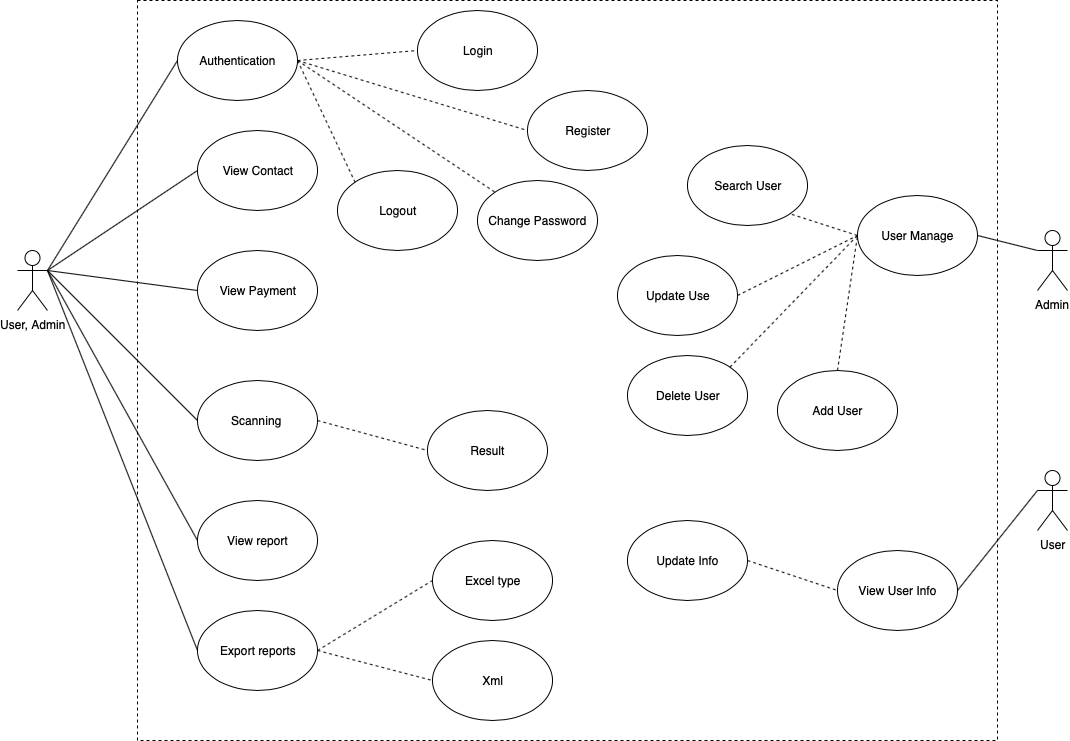

The diagram above was exported from draw.io. Its source (the exported page's mxGraphModel, read from the mxfile embedded in the PNG):
<mxGraphModel dx="946" dy="687" grid="1" gridSize="10" guides="1" tooltips="1" connect="1" arrows="1" fold="1" page="1" pageScale="1" pageWidth="850" pageHeight="1100" math="0" shadow="0">
  <root>
    <mxCell id="0" />
    <mxCell id="1" parent="0" />
    <mxCell id="bFacLECKIIsXFpEU5TpJ-2" value="" style="rounded=0;whiteSpace=wrap;html=1;dashed=1;" parent="1" vertex="1">
      <mxGeometry x="230" y="80" width="860" height="740" as="geometry" />
    </mxCell>
    <mxCell id="bFacLECKIIsXFpEU5TpJ-4" value="Authentication" style="ellipse;whiteSpace=wrap;html=1;" parent="1" vertex="1">
      <mxGeometry x="270" y="100" width="120" height="80" as="geometry" />
    </mxCell>
    <mxCell id="bFacLECKIIsXFpEU5TpJ-6" value="Scanning&amp;nbsp;" style="ellipse;whiteSpace=wrap;html=1;" parent="1" vertex="1">
      <mxGeometry x="290" y="460" width="120" height="80" as="geometry" />
    </mxCell>
    <mxCell id="bFacLECKIIsXFpEU5TpJ-8" value="View report" style="ellipse;whiteSpace=wrap;html=1;" parent="1" vertex="1">
      <mxGeometry x="290" y="580" width="120" height="80" as="geometry" />
    </mxCell>
    <mxCell id="bFacLECKIIsXFpEU5TpJ-10" value="Login" style="ellipse;whiteSpace=wrap;html=1;" parent="1" vertex="1">
      <mxGeometry x="510" y="90" width="120" height="80" as="geometry" />
    </mxCell>
    <mxCell id="bFacLECKIIsXFpEU5TpJ-11" value="Register" style="ellipse;whiteSpace=wrap;html=1;" parent="1" vertex="1">
      <mxGeometry x="620" y="170" width="120" height="80" as="geometry" />
    </mxCell>
    <mxCell id="bFacLECKIIsXFpEU5TpJ-12" value="" style="endArrow=none;dashed=1;html=1;entryX=0;entryY=0.5;entryDx=0;entryDy=0;exitX=1;exitY=0.5;exitDx=0;exitDy=0;" parent="1" source="bFacLECKIIsXFpEU5TpJ-4" target="bFacLECKIIsXFpEU5TpJ-10" edge="1">
      <mxGeometry width="50" height="50" relative="1" as="geometry">
        <mxPoint x="380" y="210" as="sourcePoint" />
        <mxPoint x="430" y="160" as="targetPoint" />
      </mxGeometry>
    </mxCell>
    <mxCell id="bFacLECKIIsXFpEU5TpJ-13" value="" style="endArrow=none;dashed=1;html=1;entryX=0;entryY=0.5;entryDx=0;entryDy=0;exitX=1;exitY=0.5;exitDx=0;exitDy=0;" parent="1" source="bFacLECKIIsXFpEU5TpJ-4" target="bFacLECKIIsXFpEU5TpJ-11" edge="1">
      <mxGeometry width="50" height="50" relative="1" as="geometry">
        <mxPoint x="400" y="250" as="sourcePoint" />
        <mxPoint x="450" y="200" as="targetPoint" />
      </mxGeometry>
    </mxCell>
    <mxCell id="bFacLECKIIsXFpEU5TpJ-15" value="Logout" style="ellipse;whiteSpace=wrap;html=1;" parent="1" vertex="1">
      <mxGeometry x="430" y="250" width="120" height="80" as="geometry" />
    </mxCell>
    <mxCell id="bFacLECKIIsXFpEU5TpJ-16" value="" style="endArrow=none;dashed=1;html=1;entryX=0;entryY=0;entryDx=0;entryDy=0;exitX=1;exitY=0.5;exitDx=0;exitDy=0;" parent="1" source="bFacLECKIIsXFpEU5TpJ-4" target="bFacLECKIIsXFpEU5TpJ-15" edge="1">
      <mxGeometry width="50" height="50" relative="1" as="geometry">
        <mxPoint x="390" y="310" as="sourcePoint" />
        <mxPoint x="440" y="260" as="targetPoint" />
      </mxGeometry>
    </mxCell>
    <mxCell id="bFacLECKIIsXFpEU5TpJ-17" value="Export reports" style="ellipse;whiteSpace=wrap;html=1;" parent="1" vertex="1">
      <mxGeometry x="290" y="690" width="120" height="80" as="geometry" />
    </mxCell>
    <mxCell id="bFacLECKIIsXFpEU5TpJ-18" value="" style="endArrow=none;html=1;entryX=0;entryY=0.5;entryDx=0;entryDy=0;exitX=1;exitY=0.3333333333333333;exitDx=0;exitDy=0;exitPerimeter=0;" parent="1" source="bFacLECKIIsXFpEU5TpJ-3" target="bFacLECKIIsXFpEU5TpJ-4" edge="1">
      <mxGeometry width="50" height="50" relative="1" as="geometry">
        <mxPoint x="120" y="260" as="sourcePoint" />
        <mxPoint x="170" y="210" as="targetPoint" />
      </mxGeometry>
    </mxCell>
    <mxCell id="bFacLECKIIsXFpEU5TpJ-19" value="" style="endArrow=none;html=1;entryX=0;entryY=0.5;entryDx=0;entryDy=0;exitX=1;exitY=0.3333333333333333;exitDx=0;exitDy=0;exitPerimeter=0;" parent="1" source="bFacLECKIIsXFpEU5TpJ-3" target="bFacLECKIIsXFpEU5TpJ-6" edge="1">
      <mxGeometry width="50" height="50" relative="1" as="geometry">
        <mxPoint x="80" y="330" as="sourcePoint" />
        <mxPoint x="130" y="280" as="targetPoint" />
      </mxGeometry>
    </mxCell>
    <mxCell id="bFacLECKIIsXFpEU5TpJ-20" value="" style="endArrow=none;html=1;entryX=0;entryY=0.5;entryDx=0;entryDy=0;exitX=1;exitY=0.3333333333333333;exitDx=0;exitDy=0;exitPerimeter=0;" parent="1" source="bFacLECKIIsXFpEU5TpJ-3" target="bFacLECKIIsXFpEU5TpJ-8" edge="1">
      <mxGeometry width="50" height="50" relative="1" as="geometry">
        <mxPoint x="90" y="390" as="sourcePoint" />
        <mxPoint x="140" y="340" as="targetPoint" />
      </mxGeometry>
    </mxCell>
    <mxCell id="bFacLECKIIsXFpEU5TpJ-21" value="" style="endArrow=none;html=1;entryX=0;entryY=0.5;entryDx=0;entryDy=0;exitX=1;exitY=0.3333333333333333;exitDx=0;exitDy=0;exitPerimeter=0;" parent="1" source="bFacLECKIIsXFpEU5TpJ-3" target="bFacLECKIIsXFpEU5TpJ-17" edge="1">
      <mxGeometry width="50" height="50" relative="1" as="geometry">
        <mxPoint x="60" y="460" as="sourcePoint" />
        <mxPoint x="110" y="410" as="targetPoint" />
      </mxGeometry>
    </mxCell>
    <mxCell id="bFacLECKIIsXFpEU5TpJ-22" value="Result" style="ellipse;whiteSpace=wrap;html=1;" parent="1" vertex="1">
      <mxGeometry x="520" y="490" width="120" height="80" as="geometry" />
    </mxCell>
    <mxCell id="bFacLECKIIsXFpEU5TpJ-23" value="Excel type" style="ellipse;whiteSpace=wrap;html=1;" parent="1" vertex="1">
      <mxGeometry x="525" y="620" width="120" height="80" as="geometry" />
    </mxCell>
    <mxCell id="bFacLECKIIsXFpEU5TpJ-24" value="" style="endArrow=none;dashed=1;html=1;exitX=1;exitY=0.5;exitDx=0;exitDy=0;entryX=0;entryY=0.5;entryDx=0;entryDy=0;" parent="1" source="bFacLECKIIsXFpEU5TpJ-6" target="bFacLECKIIsXFpEU5TpJ-22" edge="1">
      <mxGeometry width="50" height="50" relative="1" as="geometry">
        <mxPoint x="390" y="380" as="sourcePoint" />
        <mxPoint x="440" y="330" as="targetPoint" />
      </mxGeometry>
    </mxCell>
    <mxCell id="bFacLECKIIsXFpEU5TpJ-25" value="Xml" style="ellipse;whiteSpace=wrap;html=1;" parent="1" vertex="1">
      <mxGeometry x="525" y="720" width="120" height="80" as="geometry" />
    </mxCell>
    <mxCell id="bFacLECKIIsXFpEU5TpJ-26" value="" style="endArrow=none;dashed=1;html=1;exitX=1;exitY=0.5;exitDx=0;exitDy=0;entryX=0;entryY=0.5;entryDx=0;entryDy=0;" parent="1" source="bFacLECKIIsXFpEU5TpJ-17" target="bFacLECKIIsXFpEU5TpJ-23" edge="1">
      <mxGeometry width="50" height="50" relative="1" as="geometry">
        <mxPoint x="390" y="520" as="sourcePoint" />
        <mxPoint x="440" y="470" as="targetPoint" />
      </mxGeometry>
    </mxCell>
    <mxCell id="bFacLECKIIsXFpEU5TpJ-27" value="" style="endArrow=none;dashed=1;html=1;exitX=1;exitY=0.5;exitDx=0;exitDy=0;entryX=0;entryY=0.5;entryDx=0;entryDy=0;" parent="1" source="bFacLECKIIsXFpEU5TpJ-17" target="bFacLECKIIsXFpEU5TpJ-25" edge="1">
      <mxGeometry width="50" height="50" relative="1" as="geometry">
        <mxPoint x="380" y="660" as="sourcePoint" />
        <mxPoint x="430" y="610" as="targetPoint" />
      </mxGeometry>
    </mxCell>
    <mxCell id="bFacLECKIIsXFpEU5TpJ-28" value="Admin" style="shape=umlActor;verticalLabelPosition=bottom;labelBackgroundColor=#ffffff;verticalAlign=top;html=1;outlineConnect=0;" parent="1" vertex="1">
      <mxGeometry x="1130" y="310" width="30" height="60" as="geometry" />
    </mxCell>
    <mxCell id="GkLvL1KfnxdIaBzCLcbi-1" value="View Contact" style="ellipse;whiteSpace=wrap;html=1;" vertex="1" parent="1">
      <mxGeometry x="290" y="210" width="120" height="80" as="geometry" />
    </mxCell>
    <mxCell id="GkLvL1KfnxdIaBzCLcbi-2" value="View Payment" style="ellipse;whiteSpace=wrap;html=1;" vertex="1" parent="1">
      <mxGeometry x="290" y="330" width="120" height="80" as="geometry" />
    </mxCell>
    <mxCell id="GkLvL1KfnxdIaBzCLcbi-4" value="" style="endArrow=none;html=1;entryX=0;entryY=0.5;entryDx=0;entryDy=0;exitX=1;exitY=0.3333333333333333;exitDx=0;exitDy=0;exitPerimeter=0;" edge="1" parent="1" source="bFacLECKIIsXFpEU5TpJ-3" target="GkLvL1KfnxdIaBzCLcbi-1">
      <mxGeometry width="50" height="50" relative="1" as="geometry">
        <mxPoint x="100" y="340" as="sourcePoint" />
        <mxPoint x="260" y="270" as="targetPoint" />
      </mxGeometry>
    </mxCell>
    <mxCell id="GkLvL1KfnxdIaBzCLcbi-5" value="" style="endArrow=none;html=1;entryX=0;entryY=0.5;entryDx=0;entryDy=0;exitX=1;exitY=0.3333333333333333;exitDx=0;exitDy=0;exitPerimeter=0;" edge="1" parent="1" source="bFacLECKIIsXFpEU5TpJ-3" target="GkLvL1KfnxdIaBzCLcbi-2">
      <mxGeometry width="50" height="50" relative="1" as="geometry">
        <mxPoint x="100" y="340" as="sourcePoint" />
        <mxPoint x="260" y="330" as="targetPoint" />
      </mxGeometry>
    </mxCell>
    <mxCell id="GkLvL1KfnxdIaBzCLcbi-6" value="Change Password" style="ellipse;whiteSpace=wrap;html=1;" vertex="1" parent="1">
      <mxGeometry x="570" y="260" width="120" height="80" as="geometry" />
    </mxCell>
    <mxCell id="GkLvL1KfnxdIaBzCLcbi-7" value="" style="endArrow=none;dashed=1;html=1;entryX=0;entryY=0;entryDx=0;entryDy=0;" edge="1" parent="1" target="GkLvL1KfnxdIaBzCLcbi-6">
      <mxGeometry width="50" height="50" relative="1" as="geometry">
        <mxPoint x="390" y="140" as="sourcePoint" />
        <mxPoint x="520" y="220" as="targetPoint" />
      </mxGeometry>
    </mxCell>
    <mxCell id="bFacLECKIIsXFpEU5TpJ-3" value="User, Admin" style="shape=umlActor;verticalLabelPosition=bottom;labelBackgroundColor=#ffffff;verticalAlign=top;html=1;outlineConnect=0;" parent="1" vertex="1">
      <mxGeometry x="110" y="330" width="30" height="60" as="geometry" />
    </mxCell>
    <mxCell id="GkLvL1KfnxdIaBzCLcbi-9" value="User Manage" style="ellipse;whiteSpace=wrap;html=1;" vertex="1" parent="1">
      <mxGeometry x="950" y="275" width="120" height="80" as="geometry" />
    </mxCell>
    <mxCell id="GkLvL1KfnxdIaBzCLcbi-10" value="View User Info" style="ellipse;whiteSpace=wrap;html=1;" vertex="1" parent="1">
      <mxGeometry x="930" y="630" width="120" height="80" as="geometry" />
    </mxCell>
    <mxCell id="GkLvL1KfnxdIaBzCLcbi-11" value="Search User" style="ellipse;whiteSpace=wrap;html=1;" vertex="1" parent="1">
      <mxGeometry x="780" y="225" width="120" height="80" as="geometry" />
    </mxCell>
    <mxCell id="GkLvL1KfnxdIaBzCLcbi-12" value="Update Use" style="ellipse;whiteSpace=wrap;html=1;" vertex="1" parent="1">
      <mxGeometry x="710" y="335" width="120" height="80" as="geometry" />
    </mxCell>
    <mxCell id="GkLvL1KfnxdIaBzCLcbi-13" value="Delete User" style="ellipse;whiteSpace=wrap;html=1;" vertex="1" parent="1">
      <mxGeometry x="720" y="435" width="120" height="80" as="geometry" />
    </mxCell>
    <mxCell id="GkLvL1KfnxdIaBzCLcbi-14" value="Add User" style="ellipse;whiteSpace=wrap;html=1;" vertex="1" parent="1">
      <mxGeometry x="870" y="450" width="120" height="80" as="geometry" />
    </mxCell>
    <mxCell id="GkLvL1KfnxdIaBzCLcbi-15" value="Update Info" style="ellipse;whiteSpace=wrap;html=1;" vertex="1" parent="1">
      <mxGeometry x="720" y="600" width="120" height="80" as="geometry" />
    </mxCell>
    <mxCell id="GkLvL1KfnxdIaBzCLcbi-16" value="User" style="shape=umlActor;verticalLabelPosition=bottom;labelBackgroundColor=#ffffff;verticalAlign=top;html=1;outlineConnect=0;" vertex="1" parent="1">
      <mxGeometry x="1130" y="550" width="30" height="60" as="geometry" />
    </mxCell>
    <mxCell id="GkLvL1KfnxdIaBzCLcbi-17" value="" style="endArrow=none;html=1;exitX=1;exitY=0.5;exitDx=0;exitDy=0;entryX=0;entryY=0.3333333333333333;entryDx=0;entryDy=0;entryPerimeter=0;" edge="1" parent="1" source="GkLvL1KfnxdIaBzCLcbi-9" target="bFacLECKIIsXFpEU5TpJ-28">
      <mxGeometry width="50" height="50" relative="1" as="geometry">
        <mxPoint x="1110" y="420" as="sourcePoint" />
        <mxPoint x="1160" y="370" as="targetPoint" />
      </mxGeometry>
    </mxCell>
    <mxCell id="GkLvL1KfnxdIaBzCLcbi-19" value="" style="endArrow=none;dashed=1;html=1;entryX=1;entryY=1;entryDx=0;entryDy=0;exitX=0;exitY=0.5;exitDx=0;exitDy=0;" edge="1" parent="1" source="GkLvL1KfnxdIaBzCLcbi-9" target="GkLvL1KfnxdIaBzCLcbi-11">
      <mxGeometry width="50" height="50" relative="1" as="geometry">
        <mxPoint x="940" y="280" as="sourcePoint" />
        <mxPoint x="990" y="230" as="targetPoint" />
      </mxGeometry>
    </mxCell>
    <mxCell id="GkLvL1KfnxdIaBzCLcbi-20" value="" style="endArrow=none;dashed=1;html=1;entryX=0;entryY=0.5;entryDx=0;entryDy=0;exitX=1;exitY=0.5;exitDx=0;exitDy=0;" edge="1" parent="1" source="GkLvL1KfnxdIaBzCLcbi-12" target="GkLvL1KfnxdIaBzCLcbi-9">
      <mxGeometry width="50" height="50" relative="1" as="geometry">
        <mxPoint x="850" y="400" as="sourcePoint" />
        <mxPoint x="900" y="350" as="targetPoint" />
      </mxGeometry>
    </mxCell>
    <mxCell id="GkLvL1KfnxdIaBzCLcbi-21" value="" style="endArrow=none;dashed=1;html=1;entryX=0;entryY=0.5;entryDx=0;entryDy=0;exitX=1;exitY=0;exitDx=0;exitDy=0;" edge="1" parent="1" source="GkLvL1KfnxdIaBzCLcbi-13" target="GkLvL1KfnxdIaBzCLcbi-9">
      <mxGeometry width="50" height="50" relative="1" as="geometry">
        <mxPoint x="820" y="390" as="sourcePoint" />
        <mxPoint x="870" y="340" as="targetPoint" />
      </mxGeometry>
    </mxCell>
    <mxCell id="GkLvL1KfnxdIaBzCLcbi-22" value="" style="endArrow=none;dashed=1;html=1;entryX=0;entryY=0.5;entryDx=0;entryDy=0;exitX=0.5;exitY=0;exitDx=0;exitDy=0;" edge="1" parent="1" source="GkLvL1KfnxdIaBzCLcbi-14" target="GkLvL1KfnxdIaBzCLcbi-9">
      <mxGeometry width="50" height="50" relative="1" as="geometry">
        <mxPoint x="900" y="420" as="sourcePoint" />
        <mxPoint x="950" y="370" as="targetPoint" />
      </mxGeometry>
    </mxCell>
    <mxCell id="GkLvL1KfnxdIaBzCLcbi-23" value="" style="endArrow=none;dashed=1;html=1;entryX=0;entryY=0.5;entryDx=0;entryDy=0;exitX=1;exitY=0.5;exitDx=0;exitDy=0;" edge="1" parent="1" source="GkLvL1KfnxdIaBzCLcbi-15" target="GkLvL1KfnxdIaBzCLcbi-10">
      <mxGeometry width="50" height="50" relative="1" as="geometry">
        <mxPoint x="860" y="680" as="sourcePoint" />
        <mxPoint x="910" y="630" as="targetPoint" />
      </mxGeometry>
    </mxCell>
    <mxCell id="GkLvL1KfnxdIaBzCLcbi-24" value="" style="endArrow=none;html=1;exitX=1;exitY=0.5;exitDx=0;exitDy=0;entryX=0;entryY=0.3333333333333333;entryDx=0;entryDy=0;entryPerimeter=0;" edge="1" parent="1" source="GkLvL1KfnxdIaBzCLcbi-10" target="GkLvL1KfnxdIaBzCLcbi-16">
      <mxGeometry width="50" height="50" relative="1" as="geometry">
        <mxPoint x="980" y="600" as="sourcePoint" />
        <mxPoint x="1030" y="550" as="targetPoint" />
      </mxGeometry>
    </mxCell>
  </root>
</mxGraphModel>